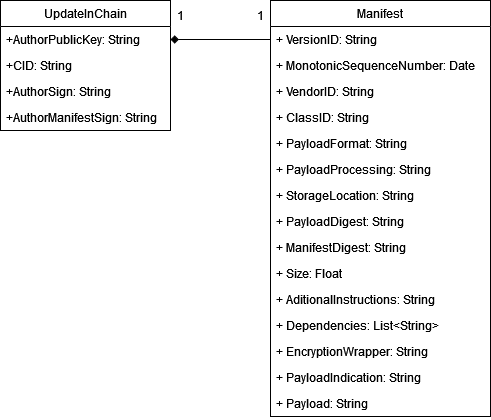

The diagram above was exported from draw.io. Its source (the exported page's mxGraphModel, read from the mxfile embedded in the PNG):
<mxGraphModel dx="1621" dy="683" grid="1" gridSize="10" guides="1" tooltips="1" connect="1" arrows="1" fold="1" page="1" pageScale="1" pageWidth="827" pageHeight="1169" math="0" shadow="0">
  <root>
    <mxCell id="WIyWlLk6GJQsqaUBKTNV-0" />
    <mxCell id="WIyWlLk6GJQsqaUBKTNV-1" parent="WIyWlLk6GJQsqaUBKTNV-0" />
    <mxCell id="cRvXJBSxjH1CWa1otkGa-0" value="Manifest" style="swimlane;fontStyle=0;childLayout=stackLayout;horizontal=1;startSize=26;fillColor=none;horizontalStack=0;resizeParent=1;resizeParentMax=0;resizeLast=0;collapsible=1;marginBottom=0;" parent="WIyWlLk6GJQsqaUBKTNV-1" vertex="1">
      <mxGeometry x="220" y="280" width="220" height="416" as="geometry" />
    </mxCell>
    <mxCell id="cRvXJBSxjH1CWa1otkGa-1" value="+ VersionID: String" style="text;strokeColor=none;fillColor=none;align=left;verticalAlign=top;spacingLeft=4;spacingRight=4;overflow=hidden;rotatable=0;points=[[0,0.5],[1,0.5]];portConstraint=eastwest;" parent="cRvXJBSxjH1CWa1otkGa-0" vertex="1">
      <mxGeometry y="26" width="220" height="26" as="geometry" />
    </mxCell>
    <mxCell id="cRvXJBSxjH1CWa1otkGa-2" value="+ MonotonicSequenceNumber: Date" style="text;strokeColor=none;fillColor=none;align=left;verticalAlign=top;spacingLeft=4;spacingRight=4;overflow=hidden;rotatable=0;points=[[0,0.5],[1,0.5]];portConstraint=eastwest;" parent="cRvXJBSxjH1CWa1otkGa-0" vertex="1">
      <mxGeometry y="52" width="220" height="26" as="geometry" />
    </mxCell>
    <mxCell id="cRvXJBSxjH1CWa1otkGa-3" value="+ VendorID: String" style="text;strokeColor=none;fillColor=none;align=left;verticalAlign=top;spacingLeft=4;spacingRight=4;overflow=hidden;rotatable=0;points=[[0,0.5],[1,0.5]];portConstraint=eastwest;" parent="cRvXJBSxjH1CWa1otkGa-0" vertex="1">
      <mxGeometry y="78" width="220" height="26" as="geometry" />
    </mxCell>
    <mxCell id="cRvXJBSxjH1CWa1otkGa-4" value="+ ClassID: String" style="text;strokeColor=none;fillColor=none;align=left;verticalAlign=top;spacingLeft=4;spacingRight=4;overflow=hidden;rotatable=0;points=[[0,0.5],[1,0.5]];portConstraint=eastwest;" parent="cRvXJBSxjH1CWa1otkGa-0" vertex="1">
      <mxGeometry y="104" width="220" height="26" as="geometry" />
    </mxCell>
    <mxCell id="cRvXJBSxjH1CWa1otkGa-11" value="+ PayloadFormat: String" style="text;strokeColor=none;fillColor=none;align=left;verticalAlign=top;spacingLeft=4;spacingRight=4;overflow=hidden;rotatable=0;points=[[0,0.5],[1,0.5]];portConstraint=eastwest;" parent="cRvXJBSxjH1CWa1otkGa-0" vertex="1">
      <mxGeometry y="130" width="220" height="26" as="geometry" />
    </mxCell>
    <mxCell id="cRvXJBSxjH1CWa1otkGa-10" value="+ PayloadProcessing: String" style="text;strokeColor=none;fillColor=none;align=left;verticalAlign=top;spacingLeft=4;spacingRight=4;overflow=hidden;rotatable=0;points=[[0,0.5],[1,0.5]];portConstraint=eastwest;" parent="cRvXJBSxjH1CWa1otkGa-0" vertex="1">
      <mxGeometry y="156" width="220" height="26" as="geometry" />
    </mxCell>
    <mxCell id="cRvXJBSxjH1CWa1otkGa-9" value="+ StorageLocation: String" style="text;strokeColor=none;fillColor=none;align=left;verticalAlign=top;spacingLeft=4;spacingRight=4;overflow=hidden;rotatable=0;points=[[0,0.5],[1,0.5]];portConstraint=eastwest;" parent="cRvXJBSxjH1CWa1otkGa-0" vertex="1">
      <mxGeometry y="182" width="220" height="26" as="geometry" />
    </mxCell>
    <mxCell id="cRvXJBSxjH1CWa1otkGa-7" value="+ PayloadDigest: String" style="text;strokeColor=none;fillColor=none;align=left;verticalAlign=top;spacingLeft=4;spacingRight=4;overflow=hidden;rotatable=0;points=[[0,0.5],[1,0.5]];portConstraint=eastwest;" parent="cRvXJBSxjH1CWa1otkGa-0" vertex="1">
      <mxGeometry y="208" width="220" height="26" as="geometry" />
    </mxCell>
    <mxCell id="cRvXJBSxjH1CWa1otkGa-16" value="+ ManifestDigest: String" style="text;strokeColor=none;fillColor=none;align=left;verticalAlign=top;spacingLeft=4;spacingRight=4;overflow=hidden;rotatable=0;points=[[0,0.5],[1,0.5]];portConstraint=eastwest;" parent="cRvXJBSxjH1CWa1otkGa-0" vertex="1">
      <mxGeometry y="234" width="220" height="26" as="geometry" />
    </mxCell>
    <mxCell id="cRvXJBSxjH1CWa1otkGa-6" value="+ Size: Float" style="text;strokeColor=none;fillColor=none;align=left;verticalAlign=top;spacingLeft=4;spacingRight=4;overflow=hidden;rotatable=0;points=[[0,0.5],[1,0.5]];portConstraint=eastwest;" parent="cRvXJBSxjH1CWa1otkGa-0" vertex="1">
      <mxGeometry y="260" width="220" height="26" as="geometry" />
    </mxCell>
    <mxCell id="cRvXJBSxjH1CWa1otkGa-5" value="+ AditionalInstructions: String" style="text;strokeColor=none;fillColor=none;align=left;verticalAlign=top;spacingLeft=4;spacingRight=4;overflow=hidden;rotatable=0;points=[[0,0.5],[1,0.5]];portConstraint=eastwest;" parent="cRvXJBSxjH1CWa1otkGa-0" vertex="1">
      <mxGeometry y="286" width="220" height="26" as="geometry" />
    </mxCell>
    <mxCell id="cRvXJBSxjH1CWa1otkGa-13" value="+ Dependencies: List&lt;String&gt;" style="text;strokeColor=none;fillColor=none;align=left;verticalAlign=top;spacingLeft=4;spacingRight=4;overflow=hidden;rotatable=0;points=[[0,0.5],[1,0.5]];portConstraint=eastwest;" parent="cRvXJBSxjH1CWa1otkGa-0" vertex="1">
      <mxGeometry y="312" width="220" height="26" as="geometry" />
    </mxCell>
    <mxCell id="cRvXJBSxjH1CWa1otkGa-12" value="+ EncryptionWrapper: String" style="text;strokeColor=none;fillColor=none;align=left;verticalAlign=top;spacingLeft=4;spacingRight=4;overflow=hidden;rotatable=0;points=[[0,0.5],[1,0.5]];portConstraint=eastwest;" parent="cRvXJBSxjH1CWa1otkGa-0" vertex="1">
      <mxGeometry y="338" width="220" height="26" as="geometry" />
    </mxCell>
    <mxCell id="iSgHxCMA-Z5xNSsVDMEN-0" value="+ PayloadIndication: String" style="text;strokeColor=none;fillColor=none;align=left;verticalAlign=top;spacingLeft=4;spacingRight=4;overflow=hidden;rotatable=0;points=[[0,0.5],[1,0.5]];portConstraint=eastwest;" vertex="1" parent="cRvXJBSxjH1CWa1otkGa-0">
      <mxGeometry y="364" width="220" height="26" as="geometry" />
    </mxCell>
    <mxCell id="cRvXJBSxjH1CWa1otkGa-14" value="+ Payload: String" style="text;strokeColor=none;fillColor=none;align=left;verticalAlign=top;spacingLeft=4;spacingRight=4;overflow=hidden;rotatable=0;points=[[0,0.5],[1,0.5]];portConstraint=eastwest;" parent="cRvXJBSxjH1CWa1otkGa-0" vertex="1">
      <mxGeometry y="390" width="220" height="26" as="geometry" />
    </mxCell>
    <mxCell id="cRvXJBSxjH1CWa1otkGa-17" value="UpdateInChain" style="swimlane;fontStyle=0;childLayout=stackLayout;horizontal=1;startSize=26;fillColor=none;horizontalStack=0;resizeParent=1;resizeParentMax=0;resizeLast=0;collapsible=1;marginBottom=0;" parent="WIyWlLk6GJQsqaUBKTNV-1" vertex="1">
      <mxGeometry x="-50" y="280" width="170" height="130" as="geometry" />
    </mxCell>
    <mxCell id="cRvXJBSxjH1CWa1otkGa-20" value="+AuthorPublicKey: String" style="text;strokeColor=none;fillColor=none;align=left;verticalAlign=top;spacingLeft=4;spacingRight=4;overflow=hidden;rotatable=0;points=[[0,0.5],[1,0.5]];portConstraint=eastwest;" parent="cRvXJBSxjH1CWa1otkGa-17" vertex="1">
      <mxGeometry y="26" width="170" height="26" as="geometry" />
    </mxCell>
    <mxCell id="iSgHxCMA-Z5xNSsVDMEN-1" value="+CID: String" style="text;strokeColor=none;fillColor=none;align=left;verticalAlign=top;spacingLeft=4;spacingRight=4;overflow=hidden;rotatable=0;points=[[0,0.5],[1,0.5]];portConstraint=eastwest;" vertex="1" parent="cRvXJBSxjH1CWa1otkGa-17">
      <mxGeometry y="52" width="170" height="26" as="geometry" />
    </mxCell>
    <mxCell id="zquJN5j_Hhdo7x4ICGKE-13" value="+AuthorSign: String" style="text;strokeColor=none;fillColor=none;align=left;verticalAlign=top;spacingLeft=4;spacingRight=4;overflow=hidden;rotatable=0;points=[[0,0.5],[1,0.5]];portConstraint=eastwest;" parent="cRvXJBSxjH1CWa1otkGa-17" vertex="1">
      <mxGeometry y="78" width="170" height="26" as="geometry" />
    </mxCell>
    <mxCell id="zquJN5j_Hhdo7x4ICGKE-19" value="+AuthorManifestSign: String" style="text;strokeColor=none;fillColor=none;align=left;verticalAlign=top;spacingLeft=4;spacingRight=4;overflow=hidden;rotatable=0;points=[[0,0.5],[1,0.5]];portConstraint=eastwest;" parent="cRvXJBSxjH1CWa1otkGa-17" vertex="1">
      <mxGeometry y="104" width="170" height="26" as="geometry" />
    </mxCell>
    <mxCell id="cRvXJBSxjH1CWa1otkGa-21" style="edgeStyle=orthogonalEdgeStyle;rounded=0;orthogonalLoop=1;jettySize=auto;html=1;exitX=0;exitY=0.5;exitDx=0;exitDy=0;entryX=1;entryY=0.5;entryDx=0;entryDy=0;endArrow=diamond;endFill=1;" parent="WIyWlLk6GJQsqaUBKTNV-1" source="cRvXJBSxjH1CWa1otkGa-1" target="cRvXJBSxjH1CWa1otkGa-20" edge="1">
      <mxGeometry relative="1" as="geometry">
        <mxPoint x="160" y="317" as="targetPoint" />
      </mxGeometry>
    </mxCell>
    <mxCell id="cRvXJBSxjH1CWa1otkGa-22" value="1" style="text;html=1;strokeColor=none;fillColor=none;align=center;verticalAlign=middle;whiteSpace=wrap;rounded=0;" parent="WIyWlLk6GJQsqaUBKTNV-1" vertex="1">
      <mxGeometry x="100" y="280" width="60" height="30" as="geometry" />
    </mxCell>
    <mxCell id="cRvXJBSxjH1CWa1otkGa-23" value="1" style="text;html=1;strokeColor=none;fillColor=none;align=center;verticalAlign=middle;whiteSpace=wrap;rounded=0;" parent="WIyWlLk6GJQsqaUBKTNV-1" vertex="1">
      <mxGeometry x="190" y="280" width="40" height="30" as="geometry" />
    </mxCell>
  </root>
</mxGraphModel>